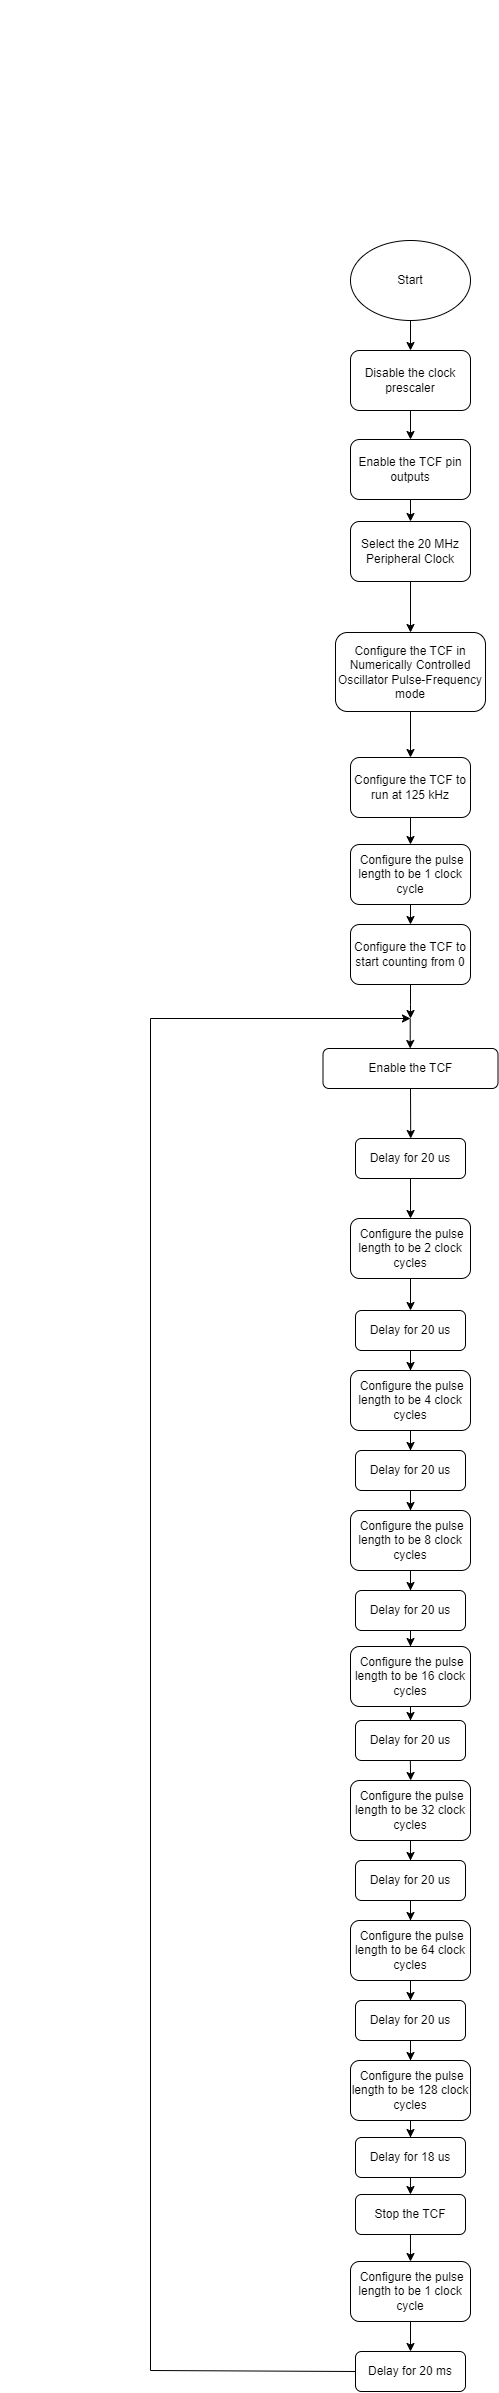

The diagram above was exported from draw.io. Its source (the exported page's mxGraphModel, read from the mxfile embedded in the PNG):
<mxGraphModel dx="1593" dy="976" grid="1" gridSize="10" guides="1" tooltips="1" connect="1" arrows="1" fold="1" page="1" pageScale="1" pageWidth="827" pageHeight="1169" math="0" shadow="0">
  <root>
    <mxCell id="WIyWlLk6GJQsqaUBKTNV-0" />
    <mxCell id="WIyWlLk6GJQsqaUBKTNV-1" parent="WIyWlLk6GJQsqaUBKTNV-0" />
    <mxCell id="AUYf41w0NdS-sFng93zX-2" value="" style="edgeStyle=orthogonalEdgeStyle;rounded=0;orthogonalLoop=1;jettySize=auto;html=1;" parent="WIyWlLk6GJQsqaUBKTNV-1" source="AUYf41w0NdS-sFng93zX-0" target="AUYf41w0NdS-sFng93zX-1" edge="1">
      <mxGeometry relative="1" as="geometry" />
    </mxCell>
    <mxCell id="AUYf41w0NdS-sFng93zX-0" value="Start" style="ellipse;whiteSpace=wrap;html=1;" parent="WIyWlLk6GJQsqaUBKTNV-1" vertex="1">
      <mxGeometry x="350" y="240" width="120" height="80" as="geometry" />
    </mxCell>
    <mxCell id="AUYf41w0NdS-sFng93zX-4" value="" style="edgeStyle=orthogonalEdgeStyle;rounded=0;orthogonalLoop=1;jettySize=auto;html=1;" parent="WIyWlLk6GJQsqaUBKTNV-1" source="AUYf41w0NdS-sFng93zX-1" target="AUYf41w0NdS-sFng93zX-3" edge="1">
      <mxGeometry relative="1" as="geometry" />
    </mxCell>
    <mxCell id="AUYf41w0NdS-sFng93zX-1" value="Disable the clock prescaler" style="rounded=1;whiteSpace=wrap;html=1;" parent="WIyWlLk6GJQsqaUBKTNV-1" vertex="1">
      <mxGeometry x="350" y="350" width="120" height="60" as="geometry" />
    </mxCell>
    <mxCell id="ry7EzLMZXo5GZf_e-foL-5" value="" style="edgeStyle=orthogonalEdgeStyle;rounded=0;orthogonalLoop=1;jettySize=auto;html=1;" parent="WIyWlLk6GJQsqaUBKTNV-1" source="AUYf41w0NdS-sFng93zX-3" target="ry7EzLMZXo5GZf_e-foL-0" edge="1">
      <mxGeometry relative="1" as="geometry" />
    </mxCell>
    <mxCell id="AUYf41w0NdS-sFng93zX-3" value="Enable the TCF pin outputs" style="rounded=1;whiteSpace=wrap;html=1;" parent="WIyWlLk6GJQsqaUBKTNV-1" vertex="1">
      <mxGeometry x="350" y="439" width="120" height="60" as="geometry" />
    </mxCell>
    <mxCell id="AUYf41w0NdS-sFng93zX-5" value="Enable the TCF" style="rounded=1;whiteSpace=wrap;html=1;" parent="WIyWlLk6GJQsqaUBKTNV-1" vertex="1">
      <mxGeometry x="322.5" y="1048" width="175" height="40" as="geometry" />
    </mxCell>
    <mxCell id="ry7EzLMZXo5GZf_e-foL-17" value="" style="edgeStyle=orthogonalEdgeStyle;rounded=0;orthogonalLoop=1;jettySize=auto;html=1;" parent="WIyWlLk6GJQsqaUBKTNV-1" source="6UxLDFksszVtj1HpnyO2-0" target="ry7EzLMZXo5GZf_e-foL-14" edge="1">
      <mxGeometry relative="1" as="geometry" />
    </mxCell>
    <mxCell id="6UxLDFksszVtj1HpnyO2-0" value="Delay for 20 us" style="rounded=1;whiteSpace=wrap;html=1;" parent="WIyWlLk6GJQsqaUBKTNV-1" vertex="1">
      <mxGeometry x="355" y="1138" width="110" height="40" as="geometry" />
    </mxCell>
    <mxCell id="UT6V2e0D71D6YGddMZuW-2" value="" style="edgeStyle=orthogonalEdgeStyle;rounded=0;orthogonalLoop=1;jettySize=auto;html=1;" edge="1" parent="WIyWlLk6GJQsqaUBKTNV-1" source="ry7EzLMZXo5GZf_e-foL-0" target="ry7EzLMZXo5GZf_e-foL-38">
      <mxGeometry relative="1" as="geometry" />
    </mxCell>
    <mxCell id="ry7EzLMZXo5GZf_e-foL-0" value="Select the 20 MHz Peripheral Clock" style="rounded=1;whiteSpace=wrap;html=1;" parent="WIyWlLk6GJQsqaUBKTNV-1" vertex="1">
      <mxGeometry x="350" y="521" width="120" height="60" as="geometry" />
    </mxCell>
    <mxCell id="UT6V2e0D71D6YGddMZuW-10" value="" style="edgeStyle=orthogonalEdgeStyle;rounded=0;orthogonalLoop=1;jettySize=auto;html=1;" edge="1" parent="WIyWlLk6GJQsqaUBKTNV-1" source="ry7EzLMZXo5GZf_e-foL-2" target="UT6V2e0D71D6YGddMZuW-9">
      <mxGeometry relative="1" as="geometry" />
    </mxCell>
    <mxCell id="ry7EzLMZXo5GZf_e-foL-2" value="Configure the TCF to run at 125 kHz" style="rounded=1;whiteSpace=wrap;html=1;" parent="WIyWlLk6GJQsqaUBKTNV-1" vertex="1">
      <mxGeometry x="350" y="757" width="120" height="60" as="geometry" />
    </mxCell>
    <mxCell id="ry7EzLMZXo5GZf_e-foL-35" style="edgeStyle=orthogonalEdgeStyle;rounded=0;orthogonalLoop=1;jettySize=auto;html=1;" parent="WIyWlLk6GJQsqaUBKTNV-1" source="ry7EzLMZXo5GZf_e-foL-4" edge="1">
      <mxGeometry relative="1" as="geometry">
        <mxPoint x="410" y="1018" as="targetPoint" />
      </mxGeometry>
    </mxCell>
    <mxCell id="ry7EzLMZXo5GZf_e-foL-4" value="Configure the TCF to start counting from 0" style="rounded=1;whiteSpace=wrap;html=1;" parent="WIyWlLk6GJQsqaUBKTNV-1" vertex="1">
      <mxGeometry x="350" y="924" width="120" height="60" as="geometry" />
    </mxCell>
    <mxCell id="ry7EzLMZXo5GZf_e-foL-11" value="" style="ellipse;whiteSpace=wrap;html=1;aspect=fixed;" parent="WIyWlLk6GJQsqaUBKTNV-1" vertex="1">
      <mxGeometry as="geometry" />
    </mxCell>
    <mxCell id="ry7EzLMZXo5GZf_e-foL-45" value="" style="edgeStyle=orthogonalEdgeStyle;rounded=0;orthogonalLoop=1;jettySize=auto;html=1;" parent="WIyWlLk6GJQsqaUBKTNV-1" source="ry7EzLMZXo5GZf_e-foL-14" target="ry7EzLMZXo5GZf_e-foL-44" edge="1">
      <mxGeometry relative="1" as="geometry" />
    </mxCell>
    <mxCell id="ry7EzLMZXo5GZf_e-foL-14" value="&amp;nbsp;Configure the pulse length to be 2 clock cycles" style="rounded=1;whiteSpace=wrap;html=1;" parent="WIyWlLk6GJQsqaUBKTNV-1" vertex="1">
      <mxGeometry x="350" y="1218" width="120" height="60" as="geometry" />
    </mxCell>
    <mxCell id="ry7EzLMZXo5GZf_e-foL-21" value="" style="endArrow=classic;html=1;rounded=0;exitX=0.5;exitY=1;exitDx=0;exitDy=0;" parent="WIyWlLk6GJQsqaUBKTNV-1" source="AUYf41w0NdS-sFng93zX-5" edge="1">
      <mxGeometry width="50" height="50" relative="1" as="geometry">
        <mxPoint x="410" y="1090" as="sourcePoint" />
        <mxPoint x="410.21" y="1138" as="targetPoint" />
      </mxGeometry>
    </mxCell>
    <mxCell id="ry7EzLMZXo5GZf_e-foL-31" value="" style="edgeStyle=orthogonalEdgeStyle;rounded=0;orthogonalLoop=1;jettySize=auto;html=1;entryX=0.5;entryY=0;entryDx=0;entryDy=0;" parent="WIyWlLk6GJQsqaUBKTNV-1" target="ry7EzLMZXo5GZf_e-foL-30" edge="1">
      <mxGeometry relative="1" as="geometry">
        <mxPoint x="409.9675438596491" y="2230" as="sourcePoint" />
        <mxPoint x="409.95" y="2260" as="targetPoint" />
      </mxGeometry>
    </mxCell>
    <mxCell id="ry7EzLMZXo5GZf_e-foL-27" value="Stop the TCF" style="rounded=1;whiteSpace=wrap;html=1;" parent="WIyWlLk6GJQsqaUBKTNV-1" vertex="1">
      <mxGeometry x="355" y="2194" width="110" height="40" as="geometry" />
    </mxCell>
    <mxCell id="ry7EzLMZXo5GZf_e-foL-33" value="" style="edgeStyle=orthogonalEdgeStyle;rounded=0;orthogonalLoop=1;jettySize=auto;html=1;" parent="WIyWlLk6GJQsqaUBKTNV-1" source="ry7EzLMZXo5GZf_e-foL-30" target="ry7EzLMZXo5GZf_e-foL-32" edge="1">
      <mxGeometry relative="1" as="geometry" />
    </mxCell>
    <mxCell id="ry7EzLMZXo5GZf_e-foL-30" value="&amp;nbsp;Configure the pulse length to be 1 clock cycle" style="rounded=1;whiteSpace=wrap;html=1;" parent="WIyWlLk6GJQsqaUBKTNV-1" vertex="1">
      <mxGeometry x="350" y="2261" width="120" height="60" as="geometry" />
    </mxCell>
    <mxCell id="ry7EzLMZXo5GZf_e-foL-36" style="edgeStyle=orthogonalEdgeStyle;rounded=0;orthogonalLoop=1;jettySize=auto;html=1;exitX=0;exitY=0.5;exitDx=0;exitDy=0;" parent="WIyWlLk6GJQsqaUBKTNV-1" source="ry7EzLMZXo5GZf_e-foL-32" edge="1">
      <mxGeometry relative="1" as="geometry">
        <mxPoint x="410" y="1018" as="targetPoint" />
        <mxPoint x="345" y="1649.14" as="sourcePoint" />
        <Array as="points">
          <mxPoint x="150" y="2370" />
          <mxPoint x="150" y="1018" />
        </Array>
      </mxGeometry>
    </mxCell>
    <mxCell id="ry7EzLMZXo5GZf_e-foL-32" value="Delay for 20 ms" style="rounded=1;whiteSpace=wrap;html=1;" parent="WIyWlLk6GJQsqaUBKTNV-1" vertex="1">
      <mxGeometry x="355" y="2351" width="110" height="40" as="geometry" />
    </mxCell>
    <mxCell id="ry7EzLMZXo5GZf_e-foL-37" value="" style="endArrow=classic;html=1;rounded=0;" parent="WIyWlLk6GJQsqaUBKTNV-1" edge="1">
      <mxGeometry width="50" height="50" relative="1" as="geometry">
        <mxPoint x="409.71" y="1018" as="sourcePoint" />
        <mxPoint x="409.71" y="1048" as="targetPoint" />
      </mxGeometry>
    </mxCell>
    <mxCell id="ry7EzLMZXo5GZf_e-foL-47" value="" style="edgeStyle=orthogonalEdgeStyle;rounded=0;orthogonalLoop=1;jettySize=auto;html=1;" parent="WIyWlLk6GJQsqaUBKTNV-1" source="ry7EzLMZXo5GZf_e-foL-44" target="ry7EzLMZXo5GZf_e-foL-46" edge="1">
      <mxGeometry relative="1" as="geometry" />
    </mxCell>
    <mxCell id="ry7EzLMZXo5GZf_e-foL-44" value="Delay for 20 us" style="rounded=1;whiteSpace=wrap;html=1;" parent="WIyWlLk6GJQsqaUBKTNV-1" vertex="1">
      <mxGeometry x="355" y="1310" width="110" height="40" as="geometry" />
    </mxCell>
    <mxCell id="ry7EzLMZXo5GZf_e-foL-52" style="edgeStyle=orthogonalEdgeStyle;rounded=0;orthogonalLoop=1;jettySize=auto;html=1;entryX=0.5;entryY=0;entryDx=0;entryDy=0;" parent="WIyWlLk6GJQsqaUBKTNV-1" source="ry7EzLMZXo5GZf_e-foL-46" target="ry7EzLMZXo5GZf_e-foL-48" edge="1">
      <mxGeometry relative="1" as="geometry" />
    </mxCell>
    <mxCell id="ry7EzLMZXo5GZf_e-foL-46" value="&amp;nbsp;Configure the pulse length to be 4 clock cycles" style="rounded=1;whiteSpace=wrap;html=1;" parent="WIyWlLk6GJQsqaUBKTNV-1" vertex="1">
      <mxGeometry x="350" y="1370" width="120" height="60" as="geometry" />
    </mxCell>
    <mxCell id="ry7EzLMZXo5GZf_e-foL-53" value="" style="edgeStyle=orthogonalEdgeStyle;rounded=0;orthogonalLoop=1;jettySize=auto;html=1;" parent="WIyWlLk6GJQsqaUBKTNV-1" source="ry7EzLMZXo5GZf_e-foL-48" target="ry7EzLMZXo5GZf_e-foL-49" edge="1">
      <mxGeometry relative="1" as="geometry" />
    </mxCell>
    <mxCell id="ry7EzLMZXo5GZf_e-foL-48" value="Delay for 20 us" style="rounded=1;whiteSpace=wrap;html=1;" parent="WIyWlLk6GJQsqaUBKTNV-1" vertex="1">
      <mxGeometry x="355" y="1450" width="110" height="40" as="geometry" />
    </mxCell>
    <mxCell id="ry7EzLMZXo5GZf_e-foL-57" style="edgeStyle=orthogonalEdgeStyle;rounded=0;orthogonalLoop=1;jettySize=auto;html=1;entryX=0.5;entryY=0;entryDx=0;entryDy=0;" parent="WIyWlLk6GJQsqaUBKTNV-1" source="ry7EzLMZXo5GZf_e-foL-49" target="ry7EzLMZXo5GZf_e-foL-54" edge="1">
      <mxGeometry relative="1" as="geometry" />
    </mxCell>
    <mxCell id="ry7EzLMZXo5GZf_e-foL-49" value="&amp;nbsp;Configure the pulse length to be 8 clock cycles" style="rounded=1;whiteSpace=wrap;html=1;" parent="WIyWlLk6GJQsqaUBKTNV-1" vertex="1">
      <mxGeometry x="350" y="1510" width="120" height="60" as="geometry" />
    </mxCell>
    <mxCell id="ry7EzLMZXo5GZf_e-foL-58" value="" style="edgeStyle=orthogonalEdgeStyle;rounded=0;orthogonalLoop=1;jettySize=auto;html=1;" parent="WIyWlLk6GJQsqaUBKTNV-1" source="ry7EzLMZXo5GZf_e-foL-54" target="ry7EzLMZXo5GZf_e-foL-55" edge="1">
      <mxGeometry relative="1" as="geometry" />
    </mxCell>
    <mxCell id="ry7EzLMZXo5GZf_e-foL-54" value="Delay for 20 us" style="rounded=1;whiteSpace=wrap;html=1;" parent="WIyWlLk6GJQsqaUBKTNV-1" vertex="1">
      <mxGeometry x="355" y="1590" width="110" height="40" as="geometry" />
    </mxCell>
    <mxCell id="ry7EzLMZXo5GZf_e-foL-60" value="" style="edgeStyle=orthogonalEdgeStyle;rounded=0;orthogonalLoop=1;jettySize=auto;html=1;" parent="WIyWlLk6GJQsqaUBKTNV-1" source="ry7EzLMZXo5GZf_e-foL-55" target="ry7EzLMZXo5GZf_e-foL-59" edge="1">
      <mxGeometry relative="1" as="geometry" />
    </mxCell>
    <mxCell id="ry7EzLMZXo5GZf_e-foL-55" value="&amp;nbsp;Configure the pulse length to be 16 clock cycles" style="rounded=1;whiteSpace=wrap;html=1;" parent="WIyWlLk6GJQsqaUBKTNV-1" vertex="1">
      <mxGeometry x="350" y="1646" width="120" height="60" as="geometry" />
    </mxCell>
    <mxCell id="ry7EzLMZXo5GZf_e-foL-64" style="edgeStyle=orthogonalEdgeStyle;rounded=0;orthogonalLoop=1;jettySize=auto;html=1;entryX=0.5;entryY=0;entryDx=0;entryDy=0;" parent="WIyWlLk6GJQsqaUBKTNV-1" edge="1">
      <mxGeometry relative="1" as="geometry">
        <mxPoint x="409.9728328611899" y="2175" as="sourcePoint" />
        <mxPoint x="409.97" y="2194" as="targetPoint" />
      </mxGeometry>
    </mxCell>
    <mxCell id="ry7EzLMZXo5GZf_e-foL-59" value="Delay for 20 us" style="rounded=1;whiteSpace=wrap;html=1;" parent="WIyWlLk6GJQsqaUBKTNV-1" vertex="1">
      <mxGeometry x="355" y="1720" width="110" height="40" as="geometry" />
    </mxCell>
    <mxCell id="UT6V2e0D71D6YGddMZuW-31" value="" style="edgeStyle=orthogonalEdgeStyle;rounded=0;orthogonalLoop=1;jettySize=auto;html=1;" edge="1" parent="WIyWlLk6GJQsqaUBKTNV-1" source="ry7EzLMZXo5GZf_e-foL-38" target="ry7EzLMZXo5GZf_e-foL-2">
      <mxGeometry relative="1" as="geometry" />
    </mxCell>
    <mxCell id="ry7EzLMZXo5GZf_e-foL-38" value="Configure the TCF in Numerically Controlled Oscillator Pulse-Frequency mode" style="rounded=1;whiteSpace=wrap;html=1;" parent="WIyWlLk6GJQsqaUBKTNV-1" vertex="1">
      <mxGeometry x="335" y="632" width="150" height="79" as="geometry" />
    </mxCell>
    <mxCell id="UT6V2e0D71D6YGddMZuW-9" value="&amp;nbsp;Configure the pulse length to be 1 clock cycle" style="rounded=1;whiteSpace=wrap;html=1;" vertex="1" parent="WIyWlLk6GJQsqaUBKTNV-1">
      <mxGeometry x="350" y="844" width="120" height="60" as="geometry" />
    </mxCell>
    <mxCell id="UT6V2e0D71D6YGddMZuW-14" style="edgeStyle=orthogonalEdgeStyle;rounded=0;orthogonalLoop=1;jettySize=auto;html=1;entryX=0.5;entryY=0;entryDx=0;entryDy=0;exitX=0.5;exitY=1;exitDx=0;exitDy=0;" edge="1" parent="WIyWlLk6GJQsqaUBKTNV-1" source="UT6V2e0D71D6YGddMZuW-9" target="ry7EzLMZXo5GZf_e-foL-4">
      <mxGeometry relative="1" as="geometry">
        <mxPoint x="410" y="920" as="targetPoint" />
        <mxPoint x="409.83" y="910" as="sourcePoint" />
      </mxGeometry>
    </mxCell>
    <mxCell id="UT6V2e0D71D6YGddMZuW-15" style="edgeStyle=orthogonalEdgeStyle;rounded=0;orthogonalLoop=1;jettySize=auto;html=1;entryX=0.5;entryY=0;entryDx=0;entryDy=0;" edge="1" parent="WIyWlLk6GJQsqaUBKTNV-1" source="UT6V2e0D71D6YGddMZuW-16" target="UT6V2e0D71D6YGddMZuW-18">
      <mxGeometry relative="1" as="geometry" />
    </mxCell>
    <mxCell id="UT6V2e0D71D6YGddMZuW-16" value="&amp;nbsp;Configure the pulse length to be 32 clock cycles" style="rounded=1;whiteSpace=wrap;html=1;" vertex="1" parent="WIyWlLk6GJQsqaUBKTNV-1">
      <mxGeometry x="350" y="1780" width="120" height="60" as="geometry" />
    </mxCell>
    <mxCell id="UT6V2e0D71D6YGddMZuW-17" value="" style="edgeStyle=orthogonalEdgeStyle;rounded=0;orthogonalLoop=1;jettySize=auto;html=1;" edge="1" parent="WIyWlLk6GJQsqaUBKTNV-1" source="UT6V2e0D71D6YGddMZuW-18" target="UT6V2e0D71D6YGddMZuW-20">
      <mxGeometry relative="1" as="geometry" />
    </mxCell>
    <mxCell id="UT6V2e0D71D6YGddMZuW-18" value="Delay for 20 us" style="rounded=1;whiteSpace=wrap;html=1;" vertex="1" parent="WIyWlLk6GJQsqaUBKTNV-1">
      <mxGeometry x="355" y="1860" width="110" height="40" as="geometry" />
    </mxCell>
    <mxCell id="UT6V2e0D71D6YGddMZuW-19" style="edgeStyle=orthogonalEdgeStyle;rounded=0;orthogonalLoop=1;jettySize=auto;html=1;entryX=0.5;entryY=0;entryDx=0;entryDy=0;" edge="1" parent="WIyWlLk6GJQsqaUBKTNV-1" source="UT6V2e0D71D6YGddMZuW-20" target="UT6V2e0D71D6YGddMZuW-22">
      <mxGeometry relative="1" as="geometry" />
    </mxCell>
    <mxCell id="UT6V2e0D71D6YGddMZuW-20" value="&amp;nbsp;Configure the pulse length to be 64 clock cycles" style="rounded=1;whiteSpace=wrap;html=1;" vertex="1" parent="WIyWlLk6GJQsqaUBKTNV-1">
      <mxGeometry x="350" y="1920" width="120" height="60" as="geometry" />
    </mxCell>
    <mxCell id="UT6V2e0D71D6YGddMZuW-21" value="" style="edgeStyle=orthogonalEdgeStyle;rounded=0;orthogonalLoop=1;jettySize=auto;html=1;" edge="1" parent="WIyWlLk6GJQsqaUBKTNV-1" source="UT6V2e0D71D6YGddMZuW-22" target="UT6V2e0D71D6YGddMZuW-24">
      <mxGeometry relative="1" as="geometry" />
    </mxCell>
    <mxCell id="UT6V2e0D71D6YGddMZuW-22" value="Delay for 20 us" style="rounded=1;whiteSpace=wrap;html=1;" vertex="1" parent="WIyWlLk6GJQsqaUBKTNV-1">
      <mxGeometry x="355" y="2000" width="110" height="40" as="geometry" />
    </mxCell>
    <mxCell id="UT6V2e0D71D6YGddMZuW-23" value="" style="edgeStyle=orthogonalEdgeStyle;rounded=0;orthogonalLoop=1;jettySize=auto;html=1;" edge="1" parent="WIyWlLk6GJQsqaUBKTNV-1" source="UT6V2e0D71D6YGddMZuW-24" target="UT6V2e0D71D6YGddMZuW-25">
      <mxGeometry relative="1" as="geometry" />
    </mxCell>
    <mxCell id="UT6V2e0D71D6YGddMZuW-24" value="&amp;nbsp;Configure the pulse length to be 128 clock cycles" style="rounded=1;whiteSpace=wrap;html=1;" vertex="1" parent="WIyWlLk6GJQsqaUBKTNV-1">
      <mxGeometry x="350" y="2060" width="120" height="60" as="geometry" />
    </mxCell>
    <mxCell id="UT6V2e0D71D6YGddMZuW-25" value="Delay for 18 us" style="rounded=1;whiteSpace=wrap;html=1;" vertex="1" parent="WIyWlLk6GJQsqaUBKTNV-1">
      <mxGeometry x="355" y="2137" width="110" height="40" as="geometry" />
    </mxCell>
    <mxCell id="UT6V2e0D71D6YGddMZuW-29" value="" style="endArrow=classic;html=1;rounded=0;" edge="1" parent="WIyWlLk6GJQsqaUBKTNV-1">
      <mxGeometry width="50" height="50" relative="1" as="geometry">
        <mxPoint x="409.83" y="1760" as="sourcePoint" />
        <mxPoint x="410.17" y="1780" as="targetPoint" />
      </mxGeometry>
    </mxCell>
  </root>
</mxGraphModel>